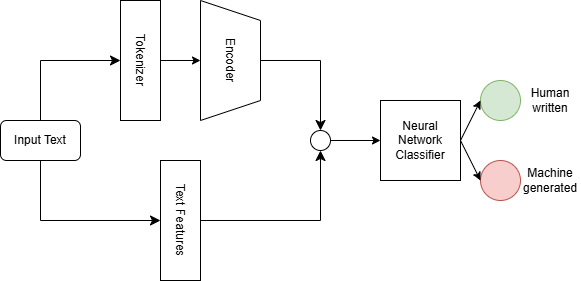

The diagram above was exported from draw.io. Its source (the exported page's mxGraphModel, read from the mxfile embedded in the PNG):
<mxGraphModel dx="1114" dy="658" grid="1" gridSize="10" guides="1" tooltips="1" connect="1" arrows="1" fold="1" page="1" pageScale="1" pageWidth="827" pageHeight="1169" math="0" shadow="0">
  <root>
    <mxCell id="0" />
    <mxCell id="1" parent="0" />
    <mxCell id="SKa3Nd30C63GF9Xm4Urp-1" value="Encoder" style="shape=trapezoid;perimeter=trapezoidPerimeter;whiteSpace=wrap;html=1;fixedSize=1;rotation=90;" vertex="1" parent="1">
      <mxGeometry x="250" y="230" width="120" height="60" as="geometry" />
    </mxCell>
    <mxCell id="SKa3Nd30C63GF9Xm4Urp-2" value="Tokenizer" style="rounded=0;whiteSpace=wrap;html=1;rotation=90;" vertex="1" parent="1">
      <mxGeometry x="160" y="240" width="120" height="40" as="geometry" />
    </mxCell>
    <mxCell id="SKa3Nd30C63GF9Xm4Urp-4" value="Input Text" style="rounded=1;whiteSpace=wrap;html=1;" vertex="1" parent="1">
      <mxGeometry x="80" y="320" width="80" height="40" as="geometry" />
    </mxCell>
    <mxCell id="SKa3Nd30C63GF9Xm4Urp-5" value="Text Features" style="rounded=0;whiteSpace=wrap;html=1;rotation=90;" vertex="1" parent="1">
      <mxGeometry x="200" y="400" width="120" height="40" as="geometry" />
    </mxCell>
    <mxCell id="SKa3Nd30C63GF9Xm4Urp-7" value="" style="edgeStyle=segmentEdgeStyle;endArrow=classic;html=1;curved=0;rounded=0;endSize=8;startSize=8;exitX=0.5;exitY=0;exitDx=0;exitDy=0;entryX=0.5;entryY=1;entryDx=0;entryDy=0;" edge="1" parent="1" source="SKa3Nd30C63GF9Xm4Urp-4" target="SKa3Nd30C63GF9Xm4Urp-2">
      <mxGeometry width="50" height="50" relative="1" as="geometry">
        <mxPoint x="110" y="280" as="sourcePoint" />
        <mxPoint x="160" y="230" as="targetPoint" />
        <Array as="points">
          <mxPoint x="120" y="260" />
        </Array>
      </mxGeometry>
    </mxCell>
    <mxCell id="SKa3Nd30C63GF9Xm4Urp-8" value="" style="endArrow=classic;html=1;rounded=0;exitX=0.5;exitY=0;exitDx=0;exitDy=0;" edge="1" parent="1" source="SKa3Nd30C63GF9Xm4Urp-2">
      <mxGeometry width="50" height="50" relative="1" as="geometry">
        <mxPoint x="480" y="290" as="sourcePoint" />
        <mxPoint x="280" y="260" as="targetPoint" />
      </mxGeometry>
    </mxCell>
    <mxCell id="SKa3Nd30C63GF9Xm4Urp-9" value="" style="edgeStyle=segmentEdgeStyle;endArrow=classic;html=1;curved=0;rounded=0;endSize=8;startSize=8;exitX=0.5;exitY=0;exitDx=0;exitDy=0;entryX=0.5;entryY=1;entryDx=0;entryDy=0;" edge="1" parent="1" target="SKa3Nd30C63GF9Xm4Urp-5">
      <mxGeometry width="50" height="50" relative="1" as="geometry">
        <mxPoint x="120" y="360" as="sourcePoint" />
        <mxPoint x="200" y="300" as="targetPoint" />
        <Array as="points">
          <mxPoint x="120" y="420" />
        </Array>
      </mxGeometry>
    </mxCell>
    <mxCell id="SKa3Nd30C63GF9Xm4Urp-10" value="" style="ellipse;whiteSpace=wrap;html=1;aspect=fixed;" vertex="1" parent="1">
      <mxGeometry x="390" y="330" width="20" height="20" as="geometry" />
    </mxCell>
    <mxCell id="SKa3Nd30C63GF9Xm4Urp-11" value="" style="edgeStyle=segmentEdgeStyle;endArrow=classic;html=1;curved=0;rounded=0;endSize=8;startSize=8;exitX=0.5;exitY=0;exitDx=0;exitDy=0;entryX=0.5;entryY=1;entryDx=0;entryDy=0;" edge="1" parent="1" source="SKa3Nd30C63GF9Xm4Urp-5" target="SKa3Nd30C63GF9Xm4Urp-10">
      <mxGeometry width="50" height="50" relative="1" as="geometry">
        <mxPoint x="320" y="440" as="sourcePoint" />
        <mxPoint x="370" y="390" as="targetPoint" />
      </mxGeometry>
    </mxCell>
    <mxCell id="SKa3Nd30C63GF9Xm4Urp-12" value="" style="edgeStyle=segmentEdgeStyle;endArrow=classic;html=1;curved=0;rounded=0;endSize=8;startSize=8;exitX=0.5;exitY=0;exitDx=0;exitDy=0;entryX=0.5;entryY=0;entryDx=0;entryDy=0;" edge="1" parent="1" source="SKa3Nd30C63GF9Xm4Urp-1" target="SKa3Nd30C63GF9Xm4Urp-10">
      <mxGeometry width="50" height="50" relative="1" as="geometry">
        <mxPoint x="400" y="229.96000000000004" as="sourcePoint" />
        <mxPoint x="522.02" y="173" as="targetPoint" />
        <Array as="points">
          <mxPoint x="400" y="260" />
        </Array>
      </mxGeometry>
    </mxCell>
    <mxCell id="SKa3Nd30C63GF9Xm4Urp-13" value="" style="endArrow=classic;html=1;rounded=0;exitX=1;exitY=0.5;exitDx=0;exitDy=0;entryX=0;entryY=0.5;entryDx=0;entryDy=0;" edge="1" parent="1" source="SKa3Nd30C63GF9Xm4Urp-10" target="SKa3Nd30C63GF9Xm4Urp-14">
      <mxGeometry width="50" height="50" relative="1" as="geometry">
        <mxPoint x="450" y="300" as="sourcePoint" />
        <mxPoint x="500" y="250" as="targetPoint" />
      </mxGeometry>
    </mxCell>
    <mxCell id="SKa3Nd30C63GF9Xm4Urp-14" value="Neural Network Classifier" style="whiteSpace=wrap;html=1;aspect=fixed;" vertex="1" parent="1">
      <mxGeometry x="460" y="300" width="80" height="80" as="geometry" />
    </mxCell>
    <mxCell id="SKa3Nd30C63GF9Xm4Urp-15" value="" style="ellipse;whiteSpace=wrap;html=1;aspect=fixed;fillColor=#d5e8d4;strokeColor=#82b366;" vertex="1" parent="1">
      <mxGeometry x="560" y="280" width="40" height="40" as="geometry" />
    </mxCell>
    <mxCell id="SKa3Nd30C63GF9Xm4Urp-16" value="" style="ellipse;whiteSpace=wrap;html=1;aspect=fixed;fillColor=#f8cecc;strokeColor=#b85450;" vertex="1" parent="1">
      <mxGeometry x="560" y="360" width="40" height="40" as="geometry" />
    </mxCell>
    <mxCell id="SKa3Nd30C63GF9Xm4Urp-18" value="" style="endArrow=classic;html=1;rounded=0;exitX=1;exitY=0.5;exitDx=0;exitDy=0;entryX=0;entryY=0.5;entryDx=0;entryDy=0;" edge="1" parent="1" source="SKa3Nd30C63GF9Xm4Urp-14" target="SKa3Nd30C63GF9Xm4Urp-15">
      <mxGeometry width="50" height="50" relative="1" as="geometry">
        <mxPoint x="660" y="330" as="sourcePoint" />
        <mxPoint x="710" y="280" as="targetPoint" />
      </mxGeometry>
    </mxCell>
    <mxCell id="SKa3Nd30C63GF9Xm4Urp-19" value="" style="endArrow=classic;html=1;rounded=0;exitX=1;exitY=0.5;exitDx=0;exitDy=0;entryX=0;entryY=0.5;entryDx=0;entryDy=0;" edge="1" parent="1" source="SKa3Nd30C63GF9Xm4Urp-14" target="SKa3Nd30C63GF9Xm4Urp-16">
      <mxGeometry width="50" height="50" relative="1" as="geometry">
        <mxPoint x="680" y="350" as="sourcePoint" />
        <mxPoint x="730" y="300" as="targetPoint" />
      </mxGeometry>
    </mxCell>
    <mxCell id="SKa3Nd30C63GF9Xm4Urp-20" value="Human written" style="text;html=1;align=center;verticalAlign=middle;whiteSpace=wrap;rounded=0;" vertex="1" parent="1">
      <mxGeometry x="600" y="285" width="60" height="30" as="geometry" />
    </mxCell>
    <mxCell id="SKa3Nd30C63GF9Xm4Urp-21" value="Machine generated" style="text;html=1;align=center;verticalAlign=middle;whiteSpace=wrap;rounded=0;" vertex="1" parent="1">
      <mxGeometry x="600" y="365" width="60" height="30" as="geometry" />
    </mxCell>
  </root>
</mxGraphModel>